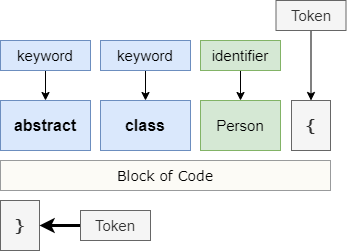

The diagram above was exported from draw.io. Its source (the exported page's mxGraphModel, read from the mxfile embedded in the PNG):
<mxGraphModel dx="1860" dy="579" grid="1" gridSize="10" guides="1" tooltips="1" connect="1" arrows="1" fold="1" page="1" pageScale="1" pageWidth="850" pageHeight="1100" math="0" shadow="0">
  <root>
    <mxCell id="rkpTOmA3qYIEzaS-uim3-0" />
    <mxCell id="rkpTOmA3qYIEzaS-uim3-1" parent="rkpTOmA3qYIEzaS-uim3-0" />
    <mxCell id="rkpTOmA3qYIEzaS-uim3-2" value="class" style="rounded=0;whiteSpace=wrap;html=1;fillColor=#dae8fc;strokeColor=#6c8ebf;fontSize=16;fontStyle=1;" vertex="1" parent="rkpTOmA3qYIEzaS-uim3-1">
      <mxGeometry x="80" y="340" width="90" height="50" as="geometry" />
    </mxCell>
    <mxCell id="rkpTOmA3qYIEzaS-uim3-3" style="edgeStyle=orthogonalEdgeStyle;rounded=0;orthogonalLoop=1;jettySize=auto;html=1;exitX=0.5;exitY=1;exitDx=0;exitDy=0;fontSize=15;" edge="1" parent="rkpTOmA3qYIEzaS-uim3-1" source="rkpTOmA3qYIEzaS-uim3-4" target="rkpTOmA3qYIEzaS-uim3-2">
      <mxGeometry relative="1" as="geometry" />
    </mxCell>
    <mxCell id="rkpTOmA3qYIEzaS-uim3-4" value="&lt;span style=&quot;font-weight: normal&quot;&gt;keyword&lt;/span&gt;" style="rounded=0;whiteSpace=wrap;html=1;fillColor=#dae8fc;strokeColor=#6c8ebf;fontSize=15;fontStyle=1;" vertex="1" parent="rkpTOmA3qYIEzaS-uim3-1">
      <mxGeometry x="80" y="280" width="90" height="30" as="geometry" />
    </mxCell>
    <mxCell id="rkpTOmA3qYIEzaS-uim3-5" value="&lt;span style=&quot;font-weight: normal&quot;&gt;Person&lt;/span&gt;" style="rounded=0;whiteSpace=wrap;html=1;fillColor=#d5e8d4;strokeColor=#82b366;fontSize=15;fontStyle=1;" vertex="1" parent="rkpTOmA3qYIEzaS-uim3-1">
      <mxGeometry x="180" y="340" width="80" height="50" as="geometry" />
    </mxCell>
    <mxCell id="rkpTOmA3qYIEzaS-uim3-6" style="edgeStyle=orthogonalEdgeStyle;rounded=0;orthogonalLoop=1;jettySize=auto;html=1;exitX=0.5;exitY=1;exitDx=0;exitDy=0;fontSize=15;" edge="1" parent="rkpTOmA3qYIEzaS-uim3-1" source="rkpTOmA3qYIEzaS-uim3-7" target="rkpTOmA3qYIEzaS-uim3-5">
      <mxGeometry relative="1" as="geometry" />
    </mxCell>
    <mxCell id="rkpTOmA3qYIEzaS-uim3-7" value="&lt;span style=&quot;font-weight: normal&quot;&gt;identifier&lt;/span&gt;" style="rounded=0;whiteSpace=wrap;html=1;fillColor=#d5e8d4;strokeColor=#82b366;fontSize=15;fontStyle=1;" vertex="1" parent="rkpTOmA3qYIEzaS-uim3-1">
      <mxGeometry x="180" y="280" width="80" height="30" as="geometry" />
    </mxCell>
    <mxCell id="rkpTOmA3qYIEzaS-uim3-8" value="&lt;font face=&quot;Verdana&quot;&gt;{&lt;/font&gt;" style="rounded=0;whiteSpace=wrap;html=1;fillColor=#f5f5f5;strokeColor=#666666;fontSize=15;fontStyle=1;fontColor=#333333;" vertex="1" parent="rkpTOmA3qYIEzaS-uim3-1">
      <mxGeometry x="271" y="340" width="39" height="50" as="geometry" />
    </mxCell>
    <mxCell id="rkpTOmA3qYIEzaS-uim3-9" style="edgeStyle=orthogonalEdgeStyle;rounded=0;orthogonalLoop=1;jettySize=auto;html=1;exitX=0.5;exitY=1;exitDx=0;exitDy=0;fontSize=15;" edge="1" parent="rkpTOmA3qYIEzaS-uim3-1" source="rkpTOmA3qYIEzaS-uim3-10" target="rkpTOmA3qYIEzaS-uim3-8">
      <mxGeometry relative="1" as="geometry" />
    </mxCell>
    <mxCell id="rkpTOmA3qYIEzaS-uim3-10" value="&lt;span style=&quot;font-weight: normal&quot;&gt;Token&lt;/span&gt;" style="rounded=0;whiteSpace=wrap;html=1;fillColor=#f5f5f5;strokeColor=#666666;fontSize=15;fontStyle=1;fontColor=#333333;" vertex="1" parent="rkpTOmA3qYIEzaS-uim3-1">
      <mxGeometry x="255.5" y="240" width="70" height="30" as="geometry" />
    </mxCell>
    <mxCell id="rkpTOmA3qYIEzaS-uim3-11" value="&lt;font face=&quot;Verdana&quot;&gt;}&lt;/font&gt;" style="rounded=0;whiteSpace=wrap;html=1;fillColor=#f5f5f5;strokeColor=#666666;fontSize=15;fontStyle=1;fontColor=#333333;" vertex="1" parent="rkpTOmA3qYIEzaS-uim3-1">
      <mxGeometry x="-20" y="440" width="39" height="50" as="geometry" />
    </mxCell>
    <mxCell id="rkpTOmA3qYIEzaS-uim3-12" value="Block of Code" style="rounded=0;whiteSpace=wrap;html=1;fontFamily=Verdana;fontSize=14;opacity=50;fillColor=#f9f7ed;strokeColor=#36393d;" vertex="1" parent="rkpTOmA3qYIEzaS-uim3-1">
      <mxGeometry x="-20" y="400" width="330" height="30" as="geometry" />
    </mxCell>
    <mxCell id="rkpTOmA3qYIEzaS-uim3-13" style="edgeStyle=orthogonalEdgeStyle;rounded=0;orthogonalLoop=1;jettySize=auto;html=1;exitX=0;exitY=0.5;exitDx=0;exitDy=0;entryX=1;entryY=0.5;entryDx=0;entryDy=0;strokeWidth=3;fontFamily=Verdana;fontSize=14;" edge="1" parent="rkpTOmA3qYIEzaS-uim3-1" source="rkpTOmA3qYIEzaS-uim3-14" target="rkpTOmA3qYIEzaS-uim3-11">
      <mxGeometry relative="1" as="geometry" />
    </mxCell>
    <mxCell id="rkpTOmA3qYIEzaS-uim3-14" value="&lt;span style=&quot;font-weight: normal&quot;&gt;Token&lt;/span&gt;" style="rounded=0;whiteSpace=wrap;html=1;fillColor=#f5f5f5;strokeColor=#666666;fontSize=15;fontStyle=1;fontColor=#333333;" vertex="1" parent="rkpTOmA3qYIEzaS-uim3-1">
      <mxGeometry x="60" y="450" width="70" height="30" as="geometry" />
    </mxCell>
    <mxCell id="rkpTOmA3qYIEzaS-uim3-15" value="abstract" style="rounded=0;whiteSpace=wrap;html=1;fillColor=#dae8fc;strokeColor=#6c8ebf;fontSize=16;fontStyle=1;" vertex="1" parent="rkpTOmA3qYIEzaS-uim3-1">
      <mxGeometry x="-20" y="340" width="90" height="50" as="geometry" />
    </mxCell>
    <mxCell id="rkpTOmA3qYIEzaS-uim3-16" style="edgeStyle=orthogonalEdgeStyle;rounded=0;orthogonalLoop=1;jettySize=auto;html=1;exitX=0.5;exitY=1;exitDx=0;exitDy=0;fontSize=15;" edge="1" parent="rkpTOmA3qYIEzaS-uim3-1" source="rkpTOmA3qYIEzaS-uim3-17">
      <mxGeometry relative="1" as="geometry">
        <mxPoint x="25" y="340" as="targetPoint" />
      </mxGeometry>
    </mxCell>
    <mxCell id="rkpTOmA3qYIEzaS-uim3-17" value="&lt;span style=&quot;font-weight: normal&quot;&gt;keyword&lt;/span&gt;" style="rounded=0;whiteSpace=wrap;html=1;fillColor=#dae8fc;strokeColor=#6c8ebf;fontSize=15;fontStyle=1;" vertex="1" parent="rkpTOmA3qYIEzaS-uim3-1">
      <mxGeometry x="-20" y="280" width="90" height="30" as="geometry" />
    </mxCell>
  </root>
</mxGraphModel>